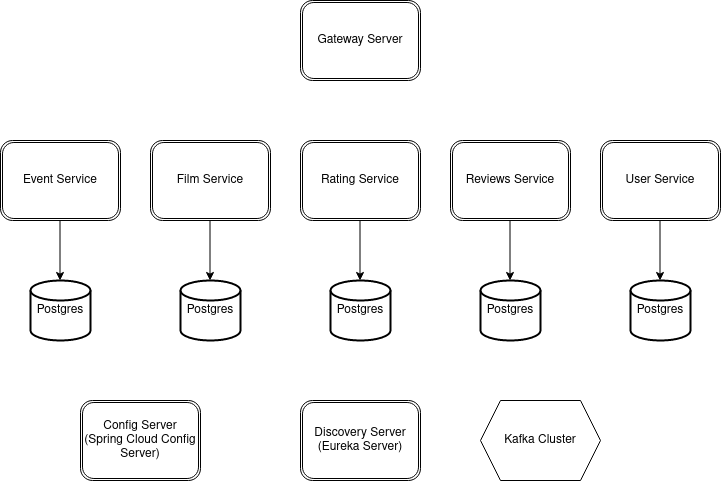

The diagram above was exported from draw.io. Its source (the exported page's mxGraphModel, read from the mxfile embedded in the PNG):
<mxGraphModel dx="1434" dy="756" grid="1" gridSize="10" guides="1" tooltips="1" connect="1" arrows="1" fold="1" page="0" pageScale="1" pageWidth="850" pageHeight="1100" math="0" shadow="0">
  <root>
    <mxCell id="0" />
    <mxCell id="1" parent="0" />
    <mxCell id="RhtBaiPAhKACzrEn2tnO-1" value="Postgres" style="strokeWidth=2;html=1;shape=mxgraph.flowchart.database;whiteSpace=wrap;" vertex="1" parent="1">
      <mxGeometry x="110" y="420" width="60" height="60" as="geometry" />
    </mxCell>
    <mxCell id="RhtBaiPAhKACzrEn2tnO-2" value="Event Service" style="shape=ext;double=1;rounded=1;whiteSpace=wrap;html=1;" vertex="1" parent="1">
      <mxGeometry x="80" y="280" width="120" height="80" as="geometry" />
    </mxCell>
    <mxCell id="RhtBaiPAhKACzrEn2tnO-3" value="" style="endArrow=classic;html=1;rounded=0;" edge="1" parent="1">
      <mxGeometry width="50" height="50" relative="1" as="geometry">
        <mxPoint x="139.5" y="360" as="sourcePoint" />
        <mxPoint x="139.5" y="420" as="targetPoint" />
      </mxGeometry>
    </mxCell>
    <mxCell id="RhtBaiPAhKACzrEn2tnO-4" value="Postgres" style="strokeWidth=2;html=1;shape=mxgraph.flowchart.database;whiteSpace=wrap;" vertex="1" parent="1">
      <mxGeometry x="260" y="420" width="60" height="60" as="geometry" />
    </mxCell>
    <mxCell id="RhtBaiPAhKACzrEn2tnO-5" value="Film Service" style="shape=ext;double=1;rounded=1;whiteSpace=wrap;html=1;" vertex="1" parent="1">
      <mxGeometry x="230" y="280" width="120" height="80" as="geometry" />
    </mxCell>
    <mxCell id="RhtBaiPAhKACzrEn2tnO-6" value="" style="endArrow=classic;html=1;rounded=0;" edge="1" parent="1">
      <mxGeometry width="50" height="50" relative="1" as="geometry">
        <mxPoint x="289.5" y="360" as="sourcePoint" />
        <mxPoint x="289.5" y="420" as="targetPoint" />
      </mxGeometry>
    </mxCell>
    <mxCell id="RhtBaiPAhKACzrEn2tnO-7" value="Postgres" style="strokeWidth=2;html=1;shape=mxgraph.flowchart.database;whiteSpace=wrap;" vertex="1" parent="1">
      <mxGeometry x="410" y="420" width="60" height="60" as="geometry" />
    </mxCell>
    <mxCell id="RhtBaiPAhKACzrEn2tnO-8" value="Rating Service" style="shape=ext;double=1;rounded=1;whiteSpace=wrap;html=1;" vertex="1" parent="1">
      <mxGeometry x="380" y="280" width="120" height="80" as="geometry" />
    </mxCell>
    <mxCell id="RhtBaiPAhKACzrEn2tnO-9" value="" style="endArrow=classic;html=1;rounded=0;" edge="1" parent="1">
      <mxGeometry width="50" height="50" relative="1" as="geometry">
        <mxPoint x="439.5" y="360" as="sourcePoint" />
        <mxPoint x="439.5" y="420" as="targetPoint" />
      </mxGeometry>
    </mxCell>
    <mxCell id="RhtBaiPAhKACzrEn2tnO-10" value="Postgres" style="strokeWidth=2;html=1;shape=mxgraph.flowchart.database;whiteSpace=wrap;" vertex="1" parent="1">
      <mxGeometry x="560" y="420" width="60" height="60" as="geometry" />
    </mxCell>
    <mxCell id="RhtBaiPAhKACzrEn2tnO-11" value="Reviews Service" style="shape=ext;double=1;rounded=1;whiteSpace=wrap;html=1;" vertex="1" parent="1">
      <mxGeometry x="530" y="280" width="120" height="80" as="geometry" />
    </mxCell>
    <mxCell id="RhtBaiPAhKACzrEn2tnO-12" value="" style="endArrow=classic;html=1;rounded=0;" edge="1" parent="1">
      <mxGeometry width="50" height="50" relative="1" as="geometry">
        <mxPoint x="589.5" y="360" as="sourcePoint" />
        <mxPoint x="589.5" y="420" as="targetPoint" />
      </mxGeometry>
    </mxCell>
    <mxCell id="RhtBaiPAhKACzrEn2tnO-13" value="Postgres" style="strokeWidth=2;html=1;shape=mxgraph.flowchart.database;whiteSpace=wrap;" vertex="1" parent="1">
      <mxGeometry x="710" y="420" width="60" height="60" as="geometry" />
    </mxCell>
    <mxCell id="RhtBaiPAhKACzrEn2tnO-14" value="User Service" style="shape=ext;double=1;rounded=1;whiteSpace=wrap;html=1;" vertex="1" parent="1">
      <mxGeometry x="680" y="280" width="120" height="80" as="geometry" />
    </mxCell>
    <mxCell id="RhtBaiPAhKACzrEn2tnO-15" value="" style="endArrow=classic;html=1;rounded=0;" edge="1" parent="1">
      <mxGeometry width="50" height="50" relative="1" as="geometry">
        <mxPoint x="739.5" y="360" as="sourcePoint" />
        <mxPoint x="739.5" y="420" as="targetPoint" />
      </mxGeometry>
    </mxCell>
    <mxCell id="RhtBaiPAhKACzrEn2tnO-16" value="&lt;div&gt;Config Server&lt;/div&gt;&lt;div&gt;(Spring Cloud Config Server)&lt;br&gt;&lt;/div&gt;" style="shape=ext;double=1;rounded=1;whiteSpace=wrap;html=1;" vertex="1" parent="1">
      <mxGeometry x="160" y="540" width="120" height="80" as="geometry" />
    </mxCell>
    <mxCell id="RhtBaiPAhKACzrEn2tnO-22" value="&lt;div&gt;Discovery Server&lt;/div&gt;&lt;div&gt;(Eureka Server)&lt;br&gt;&lt;/div&gt;" style="shape=ext;double=1;rounded=1;whiteSpace=wrap;html=1;" vertex="1" parent="1">
      <mxGeometry x="380" y="540" width="120" height="80" as="geometry" />
    </mxCell>
    <mxCell id="RhtBaiPAhKACzrEn2tnO-23" value="Gateway Server" style="shape=ext;double=1;rounded=1;whiteSpace=wrap;html=1;" vertex="1" parent="1">
      <mxGeometry x="380" y="140" width="120" height="80" as="geometry" />
    </mxCell>
    <mxCell id="RhtBaiPAhKACzrEn2tnO-24" value="Kafka Cluster" style="shape=hexagon;perimeter=hexagonPerimeter2;whiteSpace=wrap;html=1;fixedSize=1;" vertex="1" parent="1">
      <mxGeometry x="560" y="540" width="120" height="80" as="geometry" />
    </mxCell>
  </root>
</mxGraphModel>